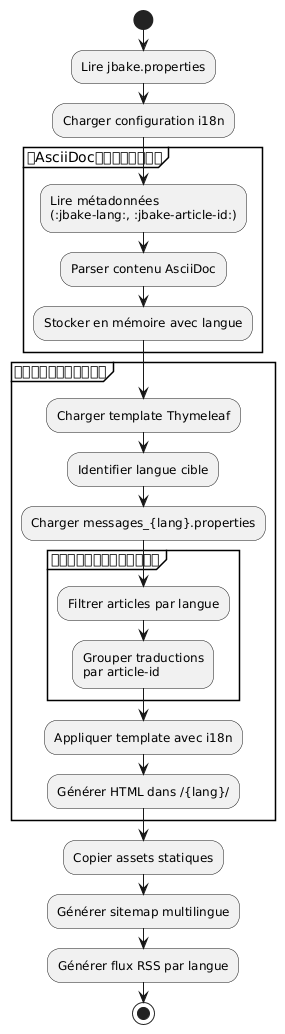

The diagram above was rendered by PlantUML. Its source (embedded in the PNG):
@startuml
start

:Lire jbake.properties;
:Charger configuration i18n;

partition "各AsciiDocファイルに対して" {
  :Lire métadonnées\n(:jbake-lang:, :jbake-article-id:);
  :Parser contenu AsciiDoc;
  :Stocker en mémoire avec langue;
}

partition "各テンプレートに対して" {
  :Charger template Thymeleaf;
  :Identifier langue cible;
  :Charger messages_{lang}.properties;

  partition "コンテンツのフィルタリング" {
    :Filtrer articles par langue;
    :Grouper traductions\npar article-id;
  }

  :Appliquer template avec i18n;
  :Générer HTML dans /{lang}/;
}

:Copier assets statiques;
:Générer sitemap multilingue;
:Générer flux RSS par langue;

stop
@enduml